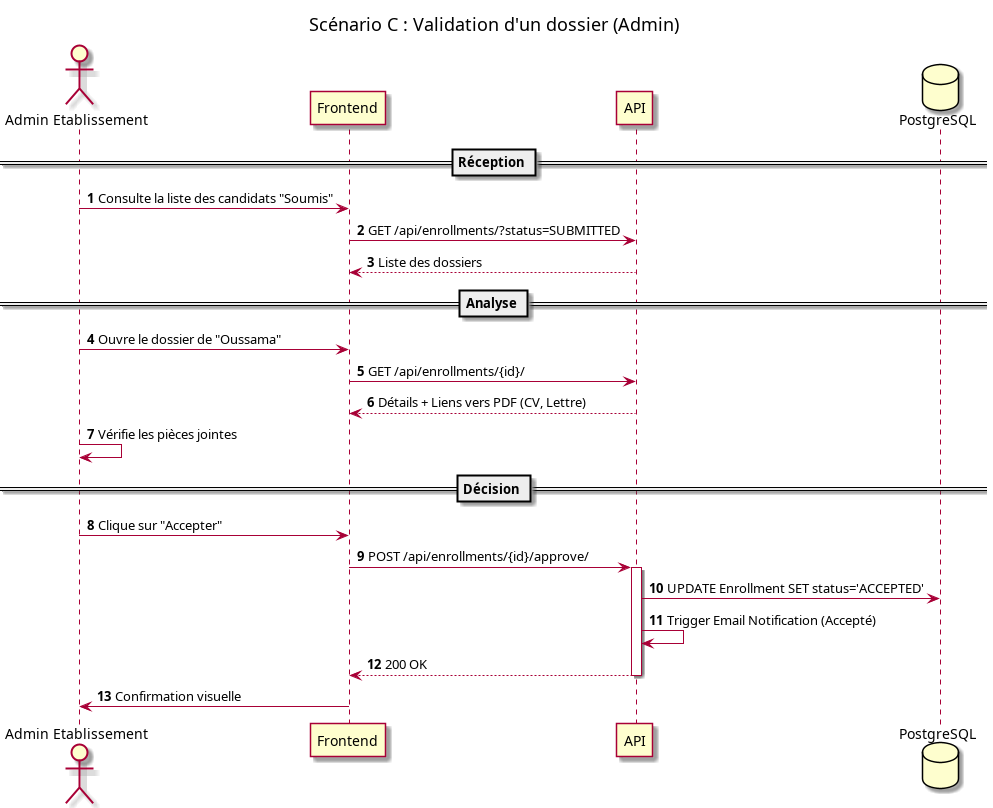

The diagram above was rendered by PlantUML. Its source (embedded in the PNG):
@startuml
autonumber
actor "Admin Etablissement" as Admin
participant "Frontend" as Front
participant "API" as Back
database "PostgreSQL" as DB

title Scénario C : Validation d'un dossier (Admin)

== Réception ==
Admin -> Front: Consulte la liste des candidats "Soumis"
Front -> Back: GET /api/enrollments/?status=SUBMITTED
Back --> Front: Liste des dossiers

== Analyse ==
Admin -> Front: Ouvre le dossier de "Oussama"
Front -> Back: GET /api/enrollments/{id}/
Back --> Front: Détails + Liens vers PDF (CV, Lettre)
Admin -> Admin: Vérifie les pièces jointes

== Décision ==
Admin -> Front: Clique sur "Accepter"
Front -> Back: POST /api/enrollments/{id}/approve/
activate Back
Back -> DB: UPDATE Enrollment SET status='ACCEPTED'
Back -> Back: Trigger Email Notification (Accepté)
Back --> Front: 200 OK
deactivate Back

Front -> Admin: Confirmation visuelle
@enduml